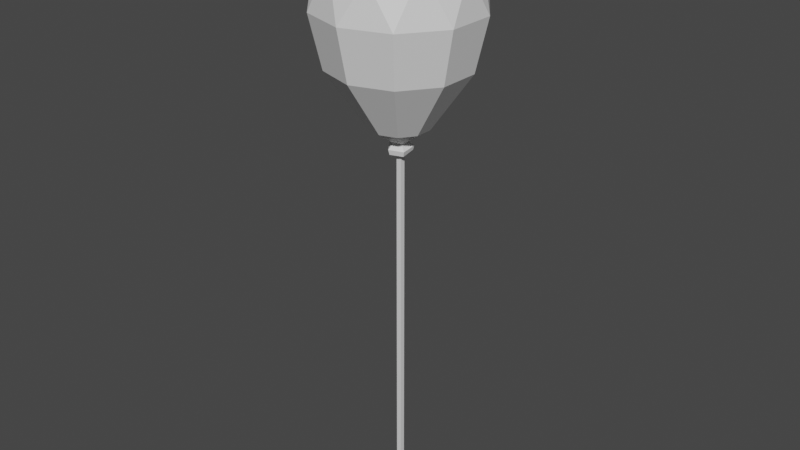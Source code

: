 # Source: balloon.blend  (saved by Blender 3.6.11; exported with 4.5.12 LTS)
import bpy
from mathutils import Matrix  # noqa: F401  (used for matrix-valued properties, if any)

bpy.ops.wm.read_factory_settings(use_empty=True)
scene = bpy.context.scene
scene.name = 'Scene'

# ---- materials (node trees are filled in below, after node groups)
mat_material_001 = bpy.data.materials.new('Material.001')
mat_material_001.use_transparent_shadow = False
mat_material_002 = bpy.data.materials.new('Material.002')
mat_material_002.use_transparent_shadow = False

# ---- material node trees
mat_material_001.use_nodes = True; mat_material_001.node_tree.nodes.clear()
_N = mat_material_001.node_tree.nodes; _L = mat_material_001.node_tree.links
n0 = _N.new('ShaderNodeBsdfPrincipled'); n0.name = 'Principled BSDF'; n0.location = (10, 300)
n0.distribution = 'GGX'
n0.subsurface_method = 'RANDOM_WALK_SKIN'
n0.inputs[3].default_value = 1.45
n0.inputs[27].default_value = (0.0, 0.0, 0.0, 1.0)
n0.inputs[28].default_value = 1.0
n1 = _N.new('ShaderNodeOutputMaterial'); n1.name = 'Material Output'; n1.location = (300, 300)
_L.new(n0.outputs[0], n1.inputs[0])
n1.is_active_output = True
mat_material_002.use_nodes = True; mat_material_002.node_tree.nodes.clear()
_N = mat_material_002.node_tree.nodes; _L = mat_material_002.node_tree.links
n0 = _N.new('ShaderNodeBsdfPrincipled'); n0.name = 'Principled BSDF'; n0.location = (10, 300)
n0.distribution = 'GGX'
n0.subsurface_method = 'RANDOM_WALK_SKIN'
n0.inputs[3].default_value = 1.45
n0.inputs[27].default_value = (0.0, 0.0, 0.0, 1.0)
n0.inputs[28].default_value = 1.0
n1 = _N.new('ShaderNodeOutputMaterial'); n1.name = 'Material Output'; n1.location = (300, 300)
_L.new(n0.outputs[0], n1.inputs[0])
n1.is_active_output = True

# ---- world
world_world = bpy.data.worlds.new('World'); scene.world = world_world
world_world.use_nodes = True; world_world.node_tree.nodes.clear()
_N = world_world.node_tree.nodes; _L = world_world.node_tree.links
n0 = _N.new('ShaderNodeOutputWorld'); n0.name = 'World Output'; n0.location = (300, 300)
n1 = _N.new('ShaderNodeBackground'); n1.name = 'Background'; n1.location = (10, 300)
n1.inputs[0].default_value = (0.05088, 0.05088, 0.05088, 1.0)
_L.new(n1.outputs[0], n0.inputs[0])
n0.is_active_output = True
world_world.color = (0.05088, 0.05088, 0.05088)
world_world.use_sun_shadow = False
world_world.sun_shadow_jitter_overblur = 0.0

# ---- meshes
me_mesh = bpy.data.meshes.new('Mesh')
me_mesh.from_pydata([(0.0, 92.41, -4.768e-06), (22.05, 76.9, -4.768e-06), (6.814, 76.9, -20.97), (-17.84, 76.9, -12.96), (-17.84, 76.9, 12.96), (6.814, 76.9, 20.97), (12.96, 88.22, -4.768e-06), (4.005, 88.22, -12.33), (-10.49, 88.22, -7.619), (-10.49, 88.22, 7.619), (4.005, 88.22, 12.33), (16.97, 79.11, -12.33), (-6.481, 79.11, -19.95), (-20.97, 79.11, -4.768e-06), (-6.481, 79.11, 19.95), (16.97, 79.11, 12.33), (23.45, 64.35, -7.619), (0.0, 64.35, -24.65), (-23.45, 64.35, -7.619), (-14.49, 64.35, 19.95), (14.49, 64.35, 19.95), (23.45, 64.35, 7.619), (14.49, 64.35, -19.95), (-14.49, 64.35, -19.95), (-23.45, 64.35, 7.619), (0.0, 64.35, 24.65), (20.0, 48.35, 6.499), (20.0, 48.35, -6.499), (12.36, 48.35, -17.01), (0.0, 48.35, -21.03), (-12.36, 48.35, -17.01), (-20.0, 48.35, -6.499), (-20.0, 48.35, 6.499), (-12.36, 48.35, 17.01), (0.0, 48.35, 21.03), (12.36, 48.35, 17.01), (8.456, 30.72, 2.747), (8.456, 30.72, -2.747), (5.226, 30.72, -7.193), (0.0, 30.72, -8.891), (-5.226, 30.72, -7.193), (-8.456, 30.72, -2.747), (-8.456, 30.72, 2.747), (-5.226, 30.72, 7.193), (0.0, 30.72, 8.891), (5.226, 30.72, 7.193), (1.969, 26.15, 1.43), (1.969, 26.15, -1.43), (-0.752, 26.15, -2.314), (-2.434, 26.15, -4.768e-06), (-0.752, 26.15, 2.314), (2.966, 22.86, 2.078), (2.966, 23.69, -2.078), (-0.3042, 23.06, -3.363), (-3.431, 23.69, -4.768e-06), (-0.9874, 22.86, 3.363), (0.1896, 24.67, -4.768e-06), (-1.075, 24.41, 3.754), (-3.802, 25.02, -4.768e-06), (-0.5755, 24.55, -3.754), (3.337, 25.02, -2.32), (3.337, 24.41, 2.32)], [], [(0, 6, 7), (6, 1, 11), (6, 11, 7), (7, 11, 2), (0, 7, 8), (7, 2, 12), (7, 12, 8), (8, 12, 3), (0, 8, 9), (8, 3, 13), (8, 13, 9), (9, 13, 4), (0, 9, 10), (9, 4, 14), (9, 14, 10), (10, 14, 5), (0, 10, 6), (10, 5, 15), (10, 15, 6), (6, 15, 1), (1, 21, 16), (2, 22, 17), (3, 23, 18), (4, 24, 19), (5, 25, 20), (22, 2, 11), (22, 11, 16), (16, 11, 1), (23, 3, 12), (23, 12, 17), (17, 12, 2), (24, 4, 13), (24, 13, 18), (18, 13, 3), (25, 5, 14), (25, 14, 19), (19, 14, 4), (21, 1, 15), (21, 15, 20), (20, 15, 5), (16, 21, 26, 27), (17, 22, 28, 29), (18, 23, 30, 31), (19, 24, 32, 33), (20, 25, 34, 35), (22, 16, 27, 28), (23, 17, 29, 30), (24, 18, 31, 32), (25, 19, 33, 34), (21, 20, 35, 26), (27, 26, 36, 37), (29, 28, 38, 39), (31, 30, 40, 41), (33, 32, 42, 43), (35, 34, 44, 45), (28, 27, 37, 38), (30, 29, 39, 40), (32, 31, 41, 42), (34, 33, 43, 44), (26, 35, 45, 36), (37, 36, 46, 47), (39, 38, 47, 48), (41, 40, 48, 49), (43, 42, 49, 50), (45, 44, 50, 46), (38, 37, 47), (40, 39, 48), (42, 41, 49), (44, 43, 50), (36, 45, 46), (60, 61, 51, 52), (59, 60, 52, 53), (58, 59, 53, 54), (57, 58, 54, 55), (61, 57, 55, 51), (52, 51, 56), (53, 52, 56), (54, 53, 56), (55, 54, 56), (51, 55, 56), (50, 49, 58, 57), (49, 48, 59, 58), (48, 47, 60, 59), (47, 46, 61, 60), (46, 50, 57, 61)])
me_mesh.polygons.foreach_set('use_smooth', [True] * 85)
_k = set([(0, 6), (0, 7), (0, 8), (0, 9), (0, 10), (1, 6), (1, 11), (1, 15), (1, 16), (1, 21), (2, 7), (2, 11), (2, 12), (2, 17), (2, 22), (3, 8), (3, 12), (3, 13), (3, 18), (3, 23), (4, 9), (4, 13), (4, 14), (4, 19), (4, 24), (5, 10), (5, 14), (5, 15), (5, 20), (5, 25), (6, 7), (6, 10), (6, 11), (6, 15), (7, 8), (7, 11), (7, 12), (8, 9), (8, 12), (8, 13), (9, 10), (9, 13), (9, 14), (10, 14), (10, 15), (11, 16), (11, 22), (12, 17), (12, 23), (13, 18), (13, 24), (14, 19), (14, 25), (15, 20), (15, 21), (16, 21), (16, 22), (16, 27), (17, 22), (17, 23), (17, 29), (18, 23), (18, 24), (18, 31), (19, 24), (19, 25), (19, 33), (20, 21), (20, 25), (20, 35), (21, 26), (22, 28), (23, 30), (24, 32), (25, 34), (26, 27), (26, 35), (26, 36), (27, 28), (27, 37), (28, 29), (28, 38), (29, 30), (29, 39), (30, 31), (30, 40), (31, 32), (31, 41), (32, 33), (32, 42), (33, 34), (33, 43), (34, 35), (34, 44), (35, 45), (36, 37), (36, 45), (36, 46), (37, 38), (37, 47), (38, 39), (38, 47), (39, 40), (39, 48), (40, 41), (40, 48), (41, 42), (41, 49), (42, 43), (42, 49), (43, 44), (43, 50), (44, 45), (44, 50), (45, 46), (46, 47), (46, 50), (46, 61), (47, 48), (47, 60), (48, 49), (48, 59), (49, 50), (49, 58), (50, 57), (51, 52), (51, 55), (51, 56), (51, 61), (52, 53), (52, 56), (52, 60), (53, 54), (53, 56), (53, 59), (54, 55), (54, 56), (54, 58), (55, 56), (55, 57), (57, 58), (57, 61), (58, 59), (59, 60), (60, 61)])
me_mesh.attributes.new('sharp_edge', 'BOOLEAN', 'EDGE').data.foreach_set('value', [ (min(e.vertices), max(e.vertices)) in _k for e in me_mesh.edges])
_uv = me_mesh.uv_layers.new(name='map1')
_uv.uv.foreach_set('vector', [0.104, 0.2066, 0.104, 0.2066, 0.104, 0.2066, 0.104, 0.2066, 0.104, 0.2066, 0.104, 0.2066, 0.104, 0.2066, 0.104, 0.2066, 0.104, 0.2066, 0.104, 0.2066, 0.104, 0.2066, 0.104, 0.2066, 0.104, 0.2066, 0.104, 0.2066, 0.104, 0.2066, 0.104, 0.2066, 0.104, 0.2066, 0.104, 0.2066, 0.104, 0.2066, 0.104, 0.2066, 0.104, 0.2066, 0.104, 0.2066, 0.104, 0.2066, 0.104, 0.2066, 0.104, 0.2066, 0.104, 0.2066, 0.104, 0.2066, 0.104, 0.2066, 0.104, 0.2066, 0.104, 0.2066, 0.104, 0.2066, 0.104, 0.2066, 0.104, 0.2066, 0.104, 0.2066, 0.104, 0.2066, 0.104, 0.2066, 0.104, 0.2066, 0.104, 0.2066, 0.104, 0.2066, 0.104, 0.2066, 0.104, 0.2066, 0.104, 0.2066, 0.104, 0.2066, 0.104, 0.2066, 0.104, 0.2066, 0.104, 0.2066, 0.104, 0.2066, 0.104, 0.2066, 0.104, 0.2066, 0.104, 0.2066, 0.104, 0.2066, 0.104, 0.2066, 0.104, 0.2066, 0.104, 0.2066, 0.104, 0.2066, 0.104, 0.2066, 0.104, 0.2066, 0.104, 0.2066, 0.104, 0.2066, 0.104, 0.2066, 0.104, 0.2066, 0.104, 0.2066, 0.104, 0.2066, 0.104, 0.2066, 0.104, 0.2066, 0.104, 0.2066, 0.104, 0.2066, 0.104, 0.2066, 0.104, 0.2066, 0.104, 0.2066, 0.104, 0.2066, 0.104, 0.2066, 0.104, 0.2066, 0.104, 0.2066, 0.104, 0.2066, 0.104, 0.2066, 0.104, 0.2066, 0.104, 0.2066, 0.104, 0.2066, 0.104, 0.2066, 0.104, 0.2066, 0.104, 0.2066, 0.104, 0.2066, 0.104, 0.2066, 0.104, 0.2066, 0.104, 0.2066, 0.104, 0.2066, 0.104, 0.2066, 0.104, 0.2066, 0.104, 0.2066, 0.104, 0.2066, 0.104, 0.2066, 0.104, 0.2066, 0.104, 0.2066, 0.104, 0.2066, 0.104, 0.2066, 0.104, 0.2066, 0.104, 0.2066, 0.104, 0.2066, 0.104, 0.2066, 0.104, 0.2066, 0.104, 0.2066, 0.104, 0.2066, 0.104, 0.2066, 0.104, 0.2066, 0.104, 0.2066, 0.104, 0.2066, 0.104, 0.2066, 0.104, 0.2066, 0.104, 0.2066, 0.104, 0.2066, 0.104, 0.2066, 0.104, 0.2066, 0.104, 0.2066, 0.104, 0.2066, 0.104, 0.2066, 0.104, 0.2066, 0.104, 0.2066, 0.104, 0.2066, 0.104, 0.2066, 0.104, 0.2066, 0.104, 0.2066, 0.104, 0.2066, 0.104, 0.2066, 0.104, 0.2066, 0.104, 0.2066, 0.104, 0.2066, 0.104, 0.2066, 0.104, 0.2066, 0.104, 0.2066, 0.104, 0.2066, 0.104, 0.2066, 0.104, 0.2066, 0.104, 0.2066, 0.104, 0.2066, 0.104, 0.2066, 0.104, 0.2066, 0.104, 0.2066, 0.104, 0.2066, 0.104, 0.2066, 0.104, 0.2066, 0.104, 0.2066, 0.104, 0.2066, 0.104, 0.2066, 0.104, 0.2066, 0.104, 0.2066, 0.104, 0.2066, 0.104, 0.2066, 0.104, 0.2066, 0.104, 0.2066, 0.104, 0.2066, 0.104, 0.2066, 0.104, 0.2066, 0.104, 0.2066, 0.104, 0.2066, 0.104, 0.2066, 0.104, 0.2066, 0.104, 0.2066, 0.104, 0.2066, 0.104, 0.2066, 0.104, 0.2066, 0.104, 0.2066, 0.104, 0.2066, 0.104, 0.2066, 0.104, 0.2066, 0.104, 0.2066, 0.104, 0.2066, 0.104, 0.2066, 0.104, 0.2066, 0.104, 0.2066, 0.104, 0.2066, 0.104, 0.2066, 0.104, 0.2066, 0.104, 0.2066, 0.104, 0.2066, 0.104, 0.2066, 0.104, 0.2066, 0.104, 0.2066, 0.104, 0.2066, 0.104, 0.2066, 0.104, 0.2066, 0.104, 0.2066, 0.104, 0.2066, 0.104, 0.2066, 0.104, 0.2066, 0.104, 0.2066, 0.104, 0.2066, 0.104, 0.2066, 0.104, 0.2066, 0.104, 0.2066, 0.104, 0.2066, 0.104, 0.2066, 0.104, 0.2066, 0.104, 0.2066, 0.104, 0.2066, 0.104, 0.2066, 0.104, 0.2066, 0.104, 0.2066, 0.104, 0.2066, 0.104, 0.2066, 0.104, 0.2066, 0.104, 0.2066, 0.104, 0.2066, 0.104, 0.2066, 0.104, 0.2066, 0.104, 0.2066, 0.104, 0.2066, 0.104, 0.2066, 0.104, 0.2066, 0.104, 0.2066, 0.104, 0.2066, 0.104, 0.2066, 0.104, 0.2066, 0.104, 0.2066, 0.104, 0.2066, 0.104, 0.2066, 0.104, 0.2066, 0.104, 0.2066, 0.104, 0.2066, 0.104, 0.2066, 0.104, 0.2066, 0.104, 0.2066, 0.104, 0.2066, 0.104, 0.2066, 0.104, 0.2066, 0.104, 0.2066, 0.104, 0.2066, 0.104, 0.2066, 0.104, 0.2066, 0.104, 0.2066, 0.104, 0.2066, 0.104, 0.2066, 0.104, 0.2066, 0.104, 0.2066, 0.104, 0.2066, 0.104, 0.2066, 0.104, 0.2066, 0.104, 0.2066, 0.104, 0.2066, 0.104, 0.2066, 0.104, 0.2066, 0.104, 0.2066, 0.104, 0.2066, 0.104, 0.2066, 0.104, 0.2066, 0.104, 0.2066, 0.104, 0.2066, 0.104, 0.2066, 0.104, 0.2066, 0.104, 0.2066, 0.104, 0.2066, 0.104, 0.2066, 0.104, 0.2066, 0.104, 0.2066, 0.104, 0.2066, 0.104, 0.2066, 0.104, 0.2066, 0.104, 0.2066, 0.104, 0.2066, 0.104, 0.2066, 0.104, 0.2066, 0.104, 0.2066, 0.104, 0.2066, 0.104, 0.2066, 0.104, 0.2066, 0.104, 0.2066, 0.104, 0.2066, 0.104, 0.2066, 0.104, 0.2066, 0.104, 0.2066, 0.03791, 0.3295, 0.03791, 0.3295, 0.03791, 0.3295, 0.03791, 0.3295, 0.03791, 0.3295, 0.03791, 0.3295, 0.03791, 0.3295, 0.03791, 0.3295, 0.03791, 0.3295, 0.03791, 0.3295, 0.03791, 0.3295, 0.03791, 0.3295, 0.03791, 0.3295, 0.03791, 0.3295, 0.03791, 0.3295, 0.03791, 0.3295, 0.03791, 0.3295, 0.03791, 0.3295, 0.03791, 0.3295, 0.03791, 0.3295])
me_mesh.materials.append(mat_material_001)
me_mesh.materials.append(mat_material_002)
me_mesh.update()
me_mesh.normals_split_custom_set([tuple(v) for v in zip(*[iter([0.3002, 0.9286, -0.2181, 0.3002, 0.9286, -0.2181, 0.3002, 0.9286, -0.2181, 0.7631, 0.6128, -0.2053, 0.7631, 0.6128, -0.2053, 0.7631, 0.6128, -0.2053, 0.5308, 0.7547, -0.3857, 0.5308, 0.7547, -0.3857, 0.5308, 0.7547, -0.3857, 0.431, 0.6128, -0.6623, 0.431, 0.6128, -0.6623, 0.431, 0.6128, -0.6623, -0.1147, 0.9286, -0.3529, -0.1147, 0.9286, -0.3529, -0.1147, 0.9286, -0.3529, 0.04061, 0.6128, -0.7892, 0.04061, 0.6128, -0.7892, 0.04061, 0.6128, -0.7892, -0.2028, 0.7547, -0.624, -0.2028, 0.7547, -0.624, -0.2028, 0.7547, -0.624, -0.4967, 0.6128, -0.6146, -0.4967, 0.6128, -0.6146, -0.4967, 0.6128, -0.6146, -0.3711, 0.9286, 0.0, -0.3711, 0.9286, 0.0, -0.3711, 0.9286, 0.0, -0.738, 0.6128, -0.2825, -0.738, 0.6128, -0.2825, -0.738, 0.6128, -0.2825, -0.6561, 0.7547, 0.0, -0.6561, 0.7547, 0.0, -0.6561, 0.7547, 0.0, -0.738, 0.6128, 0.2825, -0.738, 0.6128, 0.2825, -0.738, 0.6128, 0.2825, -0.1147, 0.9286, 0.3529, -0.1147, 0.9286, 0.3529, -0.1147, 0.9286, 0.3529, -0.4967, 0.6128, 0.6146, -0.4967, 0.6128, 0.6146, -0.4967, 0.6128, 0.6146, -0.2028, 0.7547, 0.624, -0.2028, 0.7547, 0.624, -0.2028, 0.7547, 0.624, 0.04061, 0.6128, 0.7892, 0.04061, 0.6128, 0.7892, 0.04061, 0.6128, 0.7892, 0.3002, 0.9286, 0.2181, 0.3002, 0.9286, 0.2181, 0.3002, 0.9286, 0.2181, 0.431, 0.6128, 0.6624, 0.431, 0.6128, 0.6624, 0.431, 0.6128, 0.6624, 0.5308, 0.7547, 0.3857, 0.5308, 0.7547, 0.3857, 0.5308, 0.7547, 0.3857, 0.7631, 0.6128, 0.2053, 0.7631, 0.6128, 0.2053, 0.7631, 0.6128, 0.2053, 0.9939, 0.1106, 0.0, 0.9939, 0.1106, 0.0, 0.9939, 0.1106, 0.0, 0.3071, 0.1106, -0.9452, 0.3071, 0.1106, -0.9452, 0.3071, 0.1106, -0.9452, -0.8041, 0.1106, -0.5842, -0.8041, 0.1106, -0.5842, -0.8041, 0.1106, -0.5842, -0.8041, 0.1106, 0.5842, -0.8041, 0.1106, 0.5842, -0.8041, 0.1106, 0.5842, 0.3071, 0.1106, 0.9452, 0.3071, 0.1106, 0.9452, 0.3071, 0.1106, 0.9452, 0.5819, 0.294, -0.7583, 0.5819, 0.294, -0.7583, 0.5819, 0.294, -0.7583, 0.7979, 0.1655, -0.5797, 0.7979, 0.1655, -0.5797, 0.7979, 0.1655, -0.5797, 0.901, 0.294, -0.3191, 0.901, 0.294, -0.3191, 0.901, 0.294, -0.3191, -0.5414, 0.294, -0.7877, -0.5414, 0.294, -0.7877, -0.5414, 0.294, -0.7877, -0.3048, 0.1655, -0.9379, -0.3048, 0.1655, -0.9379, -0.3048, 0.1655, -0.9379, -0.02505, 0.294, -0.9555, -0.02505, 0.294, -0.9555, -0.02505, 0.294, -0.9555, -0.9165, 0.294, 0.2714, -0.9165, 0.294, 0.2714, -0.9165, 0.294, 0.2714, -0.9862, 0.1655, 0.0, -0.9862, 0.1655, 0.0, -0.9862, 0.1655, 0.0, -0.9165, 0.294, -0.2714, -0.9165, 0.294, -0.2714, -0.9165, 0.294, -0.2714, -0.02505, 0.294, 0.9555, -0.02505, 0.294, 0.9555, -0.02505, 0.294, 0.9555, -0.3048, 0.1655, 0.9379, -0.3048, 0.1655, 0.9379, -0.3048, 0.1655, 0.9379, -0.5413, 0.294, 0.7877, -0.5413, 0.294, 0.7877, -0.5413, 0.294, 0.7877, 0.901, 0.294, 0.3191, 0.901, 0.294, 0.3191, 0.901, 0.294, 0.3191, 0.7979, 0.1655, 0.5797, 0.7979, 0.1655, 0.5797, 0.7979, 0.1655, 0.5797, 0.5819, 0.294, 0.7583, 0.5819, 0.294, 0.7583, 0.5819, 0.294, 0.7583, 0.9776, -0.2105, 0.0, 0.9776, -0.2105, 0.0, 0.9776, -0.2105, 0.0, 0.9776, -0.2105, 0.0, 0.3021, -0.2105, -0.9297, 0.3021, -0.2105, -0.9297, 0.3021, -0.2105, -0.9297, 0.3021, -0.2105, -0.9297, -0.7909, -0.2105, -0.5746, -0.7909, -0.2105, -0.5746, -0.7909, -0.2105, -0.5746, -0.7909, -0.2105, -0.5746, -0.7909, -0.2105, 0.5746, -0.7909, -0.2105, 0.5746, -0.7909, -0.2105, 0.5746, -0.7909, -0.2105, 0.5746, 0.3021, -0.2105, 0.9297, 0.3021, -0.2105, 0.9297, 0.3021, -0.2105, 0.9297, 0.3021, -0.2105, 0.9297, 0.7909, -0.2105, -0.5746, 0.7909, -0.2105, -0.5746, 0.7909, -0.2105, -0.5746, 0.7909, -0.2105, -0.5746, -0.3021, -0.2105, -0.9297, -0.3021, -0.2105, -0.9297, -0.3021, -0.2105, -0.9297, -0.3021, -0.2105, -0.9297, -0.9776, -0.2105, 0.0, -0.9776, -0.2105, 0.0, -0.9776, -0.2105, 0.0, -0.9776, -0.2105, 0.0, -0.3021, -0.2105, 0.9297, -0.3021, -0.2105, 0.9297, -0.3021, -0.2105, 0.9297, -0.3021, -0.2105, 0.9297, 0.7909, -0.2105, 0.5746, 0.7909, -0.2105, 0.5746, 0.7909, -0.2105, 0.5746, 0.7909, -0.2105, 0.5746, 0.8366, -0.5479, 0.0, 0.8366, -0.5479, 0.0, 0.8366, -0.5479, 0.0, 0.8366, -0.5479, 0.0, 0.2585, -0.5479, -0.7956, 0.2585, -0.5479, -0.7956, 0.2585, -0.5479, -0.7956, 0.2585, -0.5479, -0.7956, -0.6768, -0.5479, -0.4917, -0.6768, -0.5479, -0.4917, -0.6768, -0.5479, -0.4917, -0.6768, -0.5479, -0.4917, -0.6768, -0.5479, 0.4917, -0.6768, -0.5479, 0.4917, -0.6768, -0.5479, 0.4917, -0.6768, -0.5479, 0.4917, 0.2585, -0.5479, 0.7956, 0.2585, -0.5479, 0.7956, 0.2585, -0.5479, 0.7956, 0.2585, -0.5479, 0.7956, 0.6768, -0.5479, -0.4917, 0.6768, -0.5479, -0.4917, 0.6768, -0.5479, -0.4917, 0.6768, -0.5479, -0.4917, -0.2585, -0.5479, -0.7956, -0.2585, -0.5479, -0.7956, -0.2585, -0.5479, -0.7956, -0.2585, -0.5479, -0.7956, -0.8366, -0.5479, 0.0, -0.8366, -0.5479, 0.0, -0.8366, -0.5479, 0.0, -0.8366, -0.5479, 0.0, -0.2585, -0.5479, 0.7956, -0.2585, -0.5479, 0.7956, -0.2585, -0.5479, 0.7956, -0.2585, -0.5479, 0.7956, 0.6768, -0.5479, 0.4917, 0.6768, -0.5479, 0.4917, 0.6768, -0.5479, 0.4917, 0.6768, -0.5479, 0.4917, 0.5758, -0.8176, 0.0, 0.5758, -0.8176, 0.0, 0.5758, -0.8176, 0.0, 0.5758, -0.8176, 0.0, 0.1779, -0.8176, -0.5476, 0.1779, -0.8176, -0.5476, 0.1779, -0.8176, -0.5476, 0.1779, -0.8176, -0.5476, -0.4658, -0.8176, -0.3385, -0.4658, -0.8176, -0.3385, -0.4658, -0.8176, -0.3385, -0.4658, -0.8176, -0.3385, -0.4658, -0.8176, 0.3385, -0.4658, -0.8176, 0.3385, -0.4658, -0.8176, 0.3385, -0.4658, -0.8176, 0.3385, 0.1779, -0.8176, 0.5476, 0.1779, -0.8176, 0.5476, 0.1779, -0.8176, 0.5476, 0.1779, -0.8176, 0.5476, 0.489, -0.7967, -0.3553, 0.489, -0.7967, -0.3553, 0.489, -0.7967, -0.3553, -0.1868, -0.7967, -0.5748, -0.1868, -0.7967, -0.5748, -0.1868, -0.7967, -0.5748, -0.6044, -0.7967, 0.0, -0.6044, -0.7967, 0.0, -0.6044, -0.7967, 0.0, -0.1868, -0.7967, 0.5748, -0.1868, -0.7967, 0.5748, -0.1868, -0.7967, 0.5748, 0.489, -0.7967, 0.3553, 0.489, -0.7967, 0.3553, 0.489, -0.7967, 0.3553, 0.9673, -0.2504, -0.04111, 0.9673, -0.2504, -0.04111, 0.9673, -0.2504, -0.04111, 0.9673, -0.2504, -0.04111, 0.3744, -0.2156, -0.9018, 0.3744, -0.2156, -0.9018, 0.3744, -0.2156, -0.9018, 0.3744, -0.2156, -0.9018, -0.7406, -0.2551, -0.6216, -0.7406, -0.2551, -0.6216, -0.7406, -0.2551, -0.6216, -0.7406, -0.2551, -0.6216, -0.8112, -0.2043, 0.5479, -0.8112, -0.2043, 0.5479, -0.8112, -0.2043, 0.5479, -0.8112, -0.2043, 0.5479, 0.3016, -0.2173, 0.9283, 0.3016, -0.2173, 0.9283, 0.3016, -0.2173, 0.9283, 0.3016, -0.2173, 0.9283, -0.4402, -0.8803, -0.1766, -0.4402, -0.8803, -0.1766, -0.4402, -0.8803, -0.1766, 0.006741, -0.9024, 0.4307, 0.006741, -0.9024, 0.4307, 0.006741, -0.9024, 0.4307, 0.2386, -0.8892, 0.3904, 0.2386, -0.8892, 0.3904, 0.2386, -0.8892, 0.3904, 0.2382, -0.888, -0.3933, 0.2382, -0.888, -0.3933, 0.2382, -0.888, -0.3933, -0.166, -0.8435, -0.5109, -0.166, -0.8435, -0.5109, -0.166, -0.8435, -0.5109, -0.6095, 0.6118, 0.5043, -0.6095, 0.6118, 0.5043, -0.6095, 0.6118, 0.5043, -0.6095, 0.6118, 0.5043, -0.6224, 0.5603, -0.5465, -0.6224, 0.5603, -0.5465, -0.6224, 0.5603, -0.5465, -0.6224, 0.5603, -0.5465, 0.1921, 0.6978, -0.6901, 0.1921, 0.6978, -0.6901, 0.1921, 0.6978, -0.6901, 0.1921, 0.6978, -0.6901, 0.7227, 0.6889, 0.05603, 0.7227, 0.6889, 0.05603, 0.7227, 0.6889, 0.05603, 0.7227, 0.6889, 0.05603, 0.2497, 0.589, 0.7686, 0.2497, 0.589, 0.7686, 0.2497, 0.589, 0.7686, 0.2497, 0.589, 0.7686])] * 3)])
me_mesh_001 = bpy.data.meshes.new('Mesh.001')
me_mesh_001.from_pydata([(-0.5839, -92.41, 0.7734), (0.963, -92.41, 0.7734), (-0.5839, 24.77, 0.7734), (0.963, 24.77, 0.7734), (-0.5839, 24.77, -0.7734), (0.963, 24.77, -0.7734), (-0.5839, -92.41, -0.7734), (0.963, -92.41, -0.7734)], [], [(0, 1, 3, 2), (2, 3, 5, 4), (4, 5, 7, 6), (6, 7, 1, 0), (1, 7, 5, 3), (6, 0, 2, 4)])
me_mesh_001.polygons.foreach_set('use_smooth', [True] * 6)
me_mesh_001.polygons.foreach_set('material_index', [1, 1, 1, 1, 1, 1])
_k = set([(0, 1), (0, 2), (0, 6), (1, 3), (1, 7), (2, 3), (2, 4), (3, 5), (4, 5), (4, 6), (5, 7), (6, 7)])
me_mesh_001.attributes.new('sharp_edge', 'BOOLEAN', 'EDGE').data.foreach_set('value', [ (min(e.vertices), max(e.vertices)) in _k for e in me_mesh_001.edges])
_uv = me_mesh_001.uv_layers.new(name='map1')
_uv.uv.foreach_set('vector', [0.03673, 0.3283, 0.03673, 0.3283, 0.03673, 0.3283, 0.03673, 0.3283, 0.03673, 0.3283, 0.03673, 0.3283, 0.03673, 0.3283, 0.03673, 0.3283, 0.03673, 0.3283, 0.03673, 0.3283, 0.03673, 0.3283, 0.03673, 0.3283, 0.03673, 0.3283, 0.03673, 0.3283, 0.03673, 0.3283, 0.03673, 0.3283, 0.03673, 0.3283, 0.03673, 0.3283, 0.03673, 0.3283, 0.03673, 0.3283, 0.03673, 0.3283, 0.03673, 0.3283, 0.03673, 0.3283, 0.03673, 0.3283])
me_mesh_001.materials.append(mat_material_001)
me_mesh_001.materials.append(mat_material_002)
me_mesh_001.update()
me_mesh_001.normals_split_custom_set([tuple(v) for v in zip(*[iter([0.0, 0.0, 1.0, 0.0, 0.0, 1.0, 0.0, 0.0, 1.0, 0.0, 0.0, 1.0, 0.0, 1.0, 0.0, 0.0, 1.0, 0.0, 0.0, 1.0, 0.0, 0.0, 1.0, 0.0, 0.0, 0.0, -1.0, 0.0, 0.0, -1.0, 0.0, 0.0, -1.0, 0.0, 0.0, -1.0, 0.0, -1.0, 0.0, 0.0, -1.0, 0.0, 0.0, -1.0, 0.0, 0.0, -1.0, 0.0, 1.0, 0.0, 0.0, 1.0, 0.0, 0.0, 1.0, 0.0, 0.0, 1.0, 0.0, 0.0, -1.0, 0.0, 0.0, -1.0, 0.0, 0.0, -1.0, 0.0, 0.0, -1.0, 0.0, 0.0])] * 3)])

# ---- objects
ob_sm_prop_balloon_01 = bpy.data.objects.new('SM_Prop_Balloon_01', me_mesh)
ob_sm_prop_balloon_01_001 = bpy.data.objects.new('SM_Prop_Balloon_01.001', me_mesh_001)

# ---- transforms, parenting, visibility, modifiers, constraints
ob_sm_prop_balloon_01.location = (0.0, 0.0, 0.0)
ob_sm_prop_balloon_01.rotation_euler = (1.571, -0.0, 0.0)
ob_sm_prop_balloon_01.scale = (0.01, 0.01, 0.01)
ob_sm_prop_balloon_01.color = (0.8, 0.8, 0.8, 1.0)
ob_sm_prop_balloon_01_001.location = (0.0, 0.0, 0.0)
ob_sm_prop_balloon_01_001.rotation_euler = (1.571, -0.0, 0.0)
ob_sm_prop_balloon_01_001.scale = (0.01, 0.01, 0.01)
ob_sm_prop_balloon_01_001.color = (0.8, 0.8, 0.8, 1.0)

# ---- collection membership
scene.collection.objects.link(ob_sm_prop_balloon_01)
scene.collection.objects.link(ob_sm_prop_balloon_01_001)

# ---- scene / render settings (as saved in the file)
scene.frame_start = 1; scene.frame_end = 250; scene.frame_set(1)
scene.render.engine = 'BLENDER_EEVEE_NEXT'
scene.cycles.sampling_pattern = 'TABULATED_SOBOL'
scene.view_settings.view_transform = 'Filmic'
bpy.context.view_layer.update()

# ---- added for rendering (the .blend has no active camera and no usable light): camera, sun
cam_auto = bpy.data.cameras.new('AutoCamera')
cam_auto.lens = 50.0
cam_auto.sensor_width = 36.0
cam_auto.clip_end = 1000.0
ob_auto_camera = bpy.data.objects.new('AutoCamera', cam_auto)
scene.collection.objects.link(ob_auto_camera)
ob_auto_camera.location = (1.82228, -2.18674, 1.45783)
ob_auto_camera.rotation_euler = (1.09748, -7.21219e-08, 0.694738)
scene.camera = ob_auto_camera
light_auto_sun = bpy.data.lights.new('AutoSun', 'SUN')
light_auto_sun.energy = 3.0
light_auto_sun.angle = 0.0523599
ob_auto_sun = bpy.data.objects.new('AutoSun', light_auto_sun)
scene.collection.objects.link(ob_auto_sun)
ob_auto_sun.rotation_euler = (0.872665, 0.174533, 0.523599)
bpy.context.view_layer.update()
